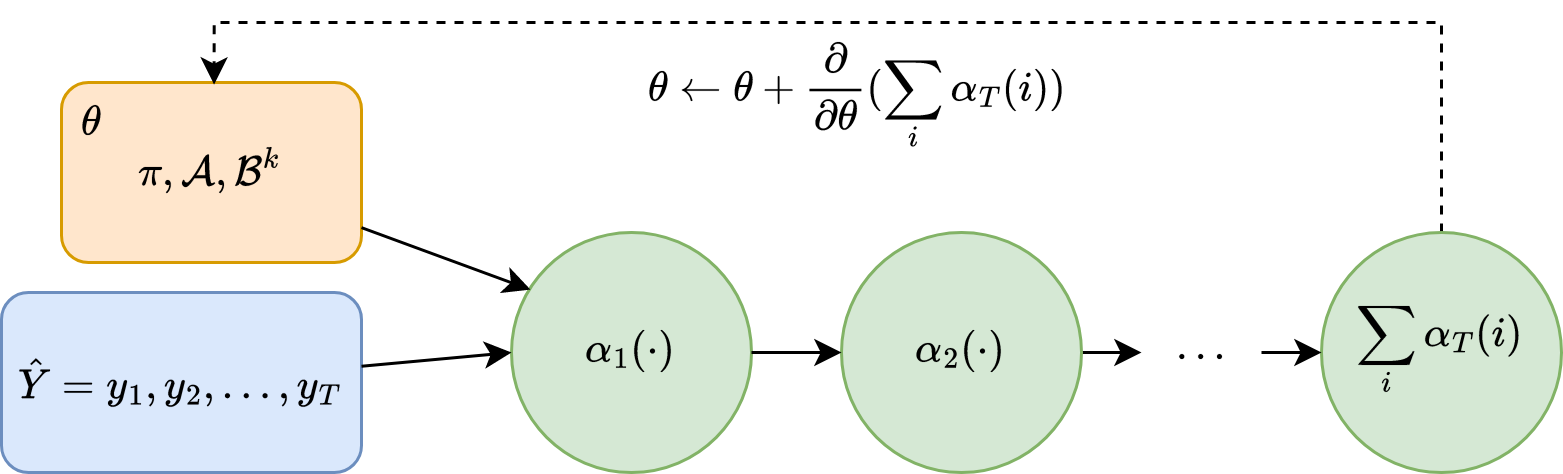

The diagram above was exported from draw.io. Its source (the exported page's mxGraphModel, read from the mxfile embedded in the PNG):
<mxGraphModel dx="668" dy="385" grid="1" gridSize="10" guides="1" tooltips="1" connect="1" arrows="1" fold="1" page="1" pageScale="1" pageWidth="850" pageHeight="1100" math="1" shadow="0">
  <root>
    <mxCell id="0" />
    <mxCell id="1" parent="0" />
    <mxCell id="2" value="$$\pi, \mathcal A, \mathcal B^k$$" style="rounded=1;whiteSpace=wrap;html=1;fillColor=#ffe6cc;strokeColor=#d79b00;" vertex="1" parent="1">
      <mxGeometry x="40" y="310" width="100" height="60" as="geometry" />
    </mxCell>
    <mxCell id="3" value="$$\theta$$" style="text;html=1;strokeColor=none;fillColor=none;align=center;verticalAlign=middle;whiteSpace=wrap;rounded=0;" vertex="1" parent="1">
      <mxGeometry x="20" y="310" width="60" height="30" as="geometry" />
    </mxCell>
    <mxCell id="4" value="$$\hat Y = y_1, y_2, \dots, y_T$$" style="rounded=1;whiteSpace=wrap;html=1;fillColor=#dae8fc;strokeColor=#6c8ebf;" vertex="1" parent="1">
      <mxGeometry x="20" y="380" width="120" height="60" as="geometry" />
    </mxCell>
    <mxCell id="5" value="$$\alpha_1(\cdot)$$" style="ellipse;whiteSpace=wrap;html=1;aspect=fixed;fillColor=#d5e8d4;strokeColor=#82b366;" vertex="1" parent="1">
      <mxGeometry x="190" y="360" width="80" height="80" as="geometry" />
    </mxCell>
    <mxCell id="6" style="edgeStyle=none;rounded=0;orthogonalLoop=1;jettySize=auto;html=1;entryX=0.079;entryY=0.238;entryDx=0;entryDy=0;entryPerimeter=0;" edge="1" source="2" target="5" parent="1">
      <mxGeometry relative="1" as="geometry" />
    </mxCell>
    <mxCell id="7" style="edgeStyle=none;rounded=0;orthogonalLoop=1;jettySize=auto;html=1;entryX=0;entryY=0.5;entryDx=0;entryDy=0;" edge="1" source="4" target="5" parent="1">
      <mxGeometry relative="1" as="geometry" />
    </mxCell>
    <mxCell id="8" style="edgeStyle=none;rounded=0;orthogonalLoop=1;jettySize=auto;html=1;" edge="1" source="9" parent="1">
      <mxGeometry relative="1" as="geometry">
        <mxPoint x="400" y="400" as="targetPoint" />
      </mxGeometry>
    </mxCell>
    <mxCell id="9" value="$$\alpha_2(\cdot)$$" style="ellipse;whiteSpace=wrap;html=1;aspect=fixed;fillColor=#d5e8d4;strokeColor=#82b366;" vertex="1" parent="1">
      <mxGeometry x="300" y="360" width="80" height="80" as="geometry" />
    </mxCell>
    <mxCell id="10" style="edgeStyle=none;rounded=0;orthogonalLoop=1;jettySize=auto;html=1;entryX=0;entryY=0.5;entryDx=0;entryDy=0;" edge="1" source="5" target="9" parent="1">
      <mxGeometry relative="1" as="geometry" />
    </mxCell>
    <mxCell id="11" value="$$\dots$$" style="text;html=1;align=center;verticalAlign=middle;resizable=0;points=[];autosize=1;strokeColor=none;fillColor=none;" vertex="1" parent="1">
      <mxGeometry x="380" y="385" width="80" height="30" as="geometry" />
    </mxCell>
    <mxCell id="12" style="edgeStyle=orthogonalEdgeStyle;rounded=0;orthogonalLoop=1;jettySize=auto;html=1;dashed=1;exitX=0.5;exitY=0;exitDx=0;exitDy=0;entryX=0.002;entryY=0.356;entryDx=0;entryDy=0;entryPerimeter=0;" edge="1" source="13" target="15" parent="1">
      <mxGeometry relative="1" as="geometry">
        <mxPoint x="90" y="290" as="targetPoint" />
        <mxPoint x="500.3" y="340" as="sourcePoint" />
        <Array as="points">
          <mxPoint x="500" y="290" />
          <mxPoint x="91" y="290" />
        </Array>
      </mxGeometry>
    </mxCell>
    <mxCell id="13" value="$$\sum_i\alpha_T(i)$$" style="ellipse;whiteSpace=wrap;html=1;aspect=fixed;fillColor=#d5e8d4;strokeColor=#82b366;" vertex="1" parent="1">
      <mxGeometry x="460" y="360" width="80" height="80" as="geometry" />
    </mxCell>
    <mxCell id="14" style="edgeStyle=none;rounded=0;orthogonalLoop=1;jettySize=auto;html=1;entryX=0;entryY=0.5;entryDx=0;entryDy=0;" edge="1" target="13" parent="1">
      <mxGeometry relative="1" as="geometry">
        <mxPoint x="440" y="400" as="sourcePoint" />
      </mxGeometry>
    </mxCell>
    <mxCell id="15" value="$$\theta \leftarrow \theta + \frac{\partial}{\partial \theta}(\sum_i\alpha_T(i))$$" style="text;html=1;align=center;verticalAlign=middle;resizable=0;points=[];autosize=1;strokeColor=none;fillColor=none;" vertex="1" parent="1">
      <mxGeometry x="90" y="300" width="430" height="30" as="geometry" />
    </mxCell>
  </root>
</mxGraphModel>